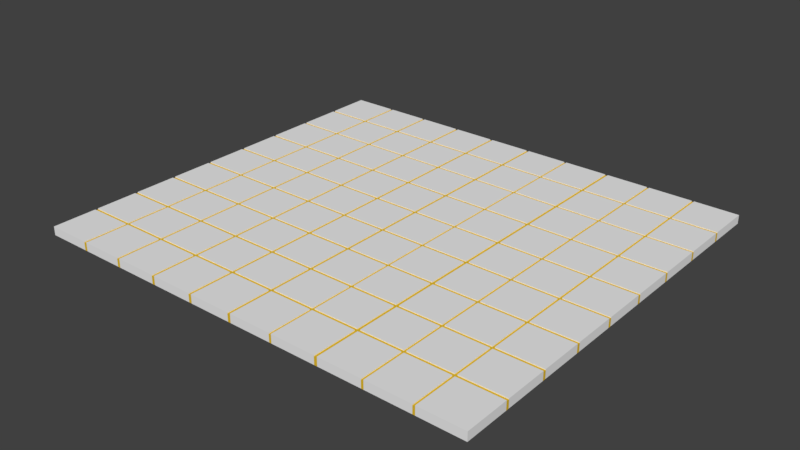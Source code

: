 # Source: DECKE_07.blend  (saved by Blender 2.79.0; exported with 4.5.12 LTS)
import bpy
from mathutils import Matrix  # noqa: F401  (used for matrix-valued properties, if any)

bpy.ops.wm.read_factory_settings(use_empty=True)
scene = bpy.context.scene
scene.name = 'Scene'

# ---- collections
col_collection_7 = bpy.data.collections.new('Collection 7'); scene.collection.children.link(col_collection_7)

# ---- materials (node trees are filled in below, after node groups)
mat_material_009 = bpy.data.materials.new('Material.009')
mat_material_009.alpha_threshold = 0.0
mat_material_009.use_transparent_shadow = False
mat_material_009.diffuse_color = (0.855, 0.855, 0.855, 1.0)
mat_material_009.roughness = 0.5
mat_material_013 = bpy.data.materials.new('Material.013')
mat_material_013.alpha_threshold = 0.0
mat_material_013.use_transparent_shadow = False
mat_material_013.diffuse_color = (0.8, 0.5212, 0.02709, 1.0)
mat_material_013.roughness = 0.5

# ---- material node trees

# ---- world
world_world = bpy.data.worlds.new('World'); scene.world = world_world
world_world.color = (0.05088, 0.05088, 0.05088)
world_world.use_sun_shadow = False
world_world.sun_shadow_jitter_overblur = 0.0
world_world.cycles.sampling_method = 'MANUAL'

# ---- meshes
me_plane_032 = bpy.data.meshes.new('Plane.032')
me_plane_032.from_pydata([(-1.0, -1.0, 0.0), (-0.1314, 1.578, 0.0), (-0.4172, 1.304, 0.0), (-0.7217, -1.0, 0.0), (-0.436, -1.0, 0.0), (-0.1502, -1.0, 0.0), (0.1355, -1.0, 0.0), (0.4212, -1.0, 0.0), (0.7069, -1.0, 0.0), (-0.436, 1.0, 0.0), (-1.0, 0.7254, 0.0), (-1.0, 0.4397, 0.0), (-1.0, 0.1539, 0.0), (-1.0, -0.1318, 0.0), (-1.0, -0.4175, 0.0), (-1.0, -0.7032, 0.0), (-0.4172, 1.018, 0.0), (-0.4172, 1.578, 0.0), (1.0, -0.1318, 0.0), (-0.7029, 1.304, 0.0), (-0.7029, 1.018, 0.0), (-0.7029, 1.578, 0.0), (-0.7217, -0.7032, 0.0), (-0.7217, -0.4175, 0.0), (-0.7217, -0.1318, 0.0), (-0.7217, 0.1539, 0.0), (-0.7217, 0.4397, 0.0), (-0.7217, 0.7254, 0.0), (-0.436, -0.7032, 0.0), (-0.436, -0.4175, 0.0), (-0.436, -0.1318, 0.0), (-0.436, 0.1539, 0.0), (-0.436, 0.4397, 0.0), (-0.436, 0.7254, 0.0), (-0.1502, -0.7032, 0.0), (-0.1502, -0.4175, 0.0), (-0.1502, -0.1318, 0.0), (-0.1502, 0.1539, 0.0), (-0.1502, 0.4397, 0.0), (-0.1502, 0.7254, 0.0), (0.1355, -0.7032, 0.0), (0.1355, -0.4175, 0.0), (0.1355, -0.1318, 0.0), (0.1355, 0.1539, 0.0), (0.1355, 0.4397, 0.0), (0.1355, 0.7254, 0.0), (0.4212, -0.7032, 0.0), (0.4212, -0.4175, 0.0), (0.4212, -0.1318, 0.0), (0.4212, 0.1539, 0.0), (0.4212, 0.4397, 0.0), (0.4212, 0.7254, 0.0), (0.7069, -0.7032, 0.0), (0.7069, -0.4175, 0.0), (0.7069, -0.1318, 0.0), (0.7069, 0.1539, 0.0), (0.7069, 0.4397, 0.0), (0.7069, 0.7254, 0.0), (-0.7029, -1.0, 0.0), (-0.7029, 1.0, 0.0), (-0.7029, -0.7032, 0.0), (-0.7029, -0.4175, 0.0), (-0.7029, -0.1318, 0.0), (-0.7029, 0.1539, 0.0), (-0.7029, 0.4397, 0.0), (-0.7029, 0.7254, 0.0), (-0.4172, -1.0, 0.0), (-0.4172, 1.0, 0.0), (-0.4172, -0.7032, 0.0), (-0.4172, -0.4175, 0.0), (-0.4172, -0.1318, 0.0), (-0.4172, 0.1539, 0.0), (-0.4172, 0.4397, 0.0), (-0.4172, 0.7254, 0.0), (-0.1314, -1.0, 0.0), (-0.1314, 1.0, 0.0), (-0.1314, -0.7032, 0.0), (-0.1314, -0.4175, 0.0), (-0.1314, -0.1318, 0.0), (-0.1314, 0.1539, 0.0), (-0.1314, 0.4397, 0.0), (-0.1314, 0.7254, 0.0), (0.1543, -1.0, 0.0), (0.1543, -0.7032, 0.0), (0.1543, -0.4175, 0.0), (0.1543, -0.1318, 0.0), (0.1543, 0.1539, 0.0), (0.1543, 0.4397, 0.0), (0.1543, 0.7254, 0.0), (0.44, -1.0, 0.0), (0.44, -0.7032, 0.0), (0.44, -0.4175, 0.0), (0.44, -0.1318, 0.0), (0.44, 0.1539, 0.0), (0.44, 0.4397, 0.0), (0.44, 0.7254, 0.0), (0.7219, -1.0, 0.0), (0.7219, 1.0, 0.0), (0.7219, -0.7032, 0.0), (0.7219, -0.4175, 0.0), (0.7219, -0.1318, 0.0), (0.7219, 0.1539, 0.0), (0.7219, 0.4397, 0.0), (0.7219, 0.7254, 0.0), (-1.0, 0.7065, 0.0), (0.7069, 1.304, 0.0), (-0.7217, 0.7065, 0.0), (-0.436, 0.7065, 0.0), (-0.1502, 0.7065, 0.0), (0.1355, 0.7065, 0.0), (0.4212, 0.7065, 0.0), (0.7069, 0.7065, 0.0), (-0.7029, 0.7065, 0.0), (-0.4172, 0.7065, 0.0), (-0.1314, 0.7065, 0.0), (0.1543, 0.7065, 0.0), (0.44, 0.7065, 0.0), (0.7219, 0.7065, 0.0), (-1.0, 0.4209, 0.0), (0.7069, 1.018, 0.0), (-0.7217, 0.4209, 0.0), (-0.436, 0.4209, 0.0), (-0.1502, 0.4209, 0.0), (0.1355, 0.4209, 0.0), (0.4212, 0.4209, 0.0), (0.7069, 0.4209, 0.0), (-0.7029, 0.4209, 0.0), (-0.4172, 0.4209, 0.0), (-0.1314, 0.4209, 0.0), (0.1543, 0.4209, 0.0), (0.44, 0.4209, 0.0), (0.7219, 0.4209, 0.0), (-1.0, 0.1351, 0.0), (0.4212, 1.304, 0.0), (-0.7217, 0.1351, 0.0), (-0.436, 0.1351, 0.0), (-0.1502, 0.1351, 0.0), (0.1355, 0.1351, 0.0), (0.4212, 0.1351, 0.0), (0.7069, 0.1351, 0.0), (-0.7029, 0.1351, 0.0), (-0.4172, 0.1351, 0.0), (-0.1314, 0.1351, 0.0), (0.1543, 0.1351, 0.0), (0.44, 0.1351, 0.0), (0.7219, 0.1351, 0.0), (-1.0, -0.1506, 0.0), (1.0, -0.1506, 0.0), (-0.7217, -0.1506, 0.0), (-0.436, -0.1506, 0.0), (-0.1502, -0.1506, 0.0), (0.1355, -0.1506, 0.0), (0.4212, -0.1506, 0.0), (0.7069, -0.1506, 0.0), (-0.7029, -0.1506, 0.0), (-0.4172, -0.1506, 0.0), (-0.1314, -0.1506, 0.0), (0.1543, -0.1506, 0.0), (0.44, -0.1506, 0.0), (0.7219, -0.1506, 0.0), (-1.0, -0.4364, 0.0), (0.4212, 1.018, 0.0), (-0.7217, -0.4364, 0.0), (-0.436, -0.4364, 0.0), (-0.1502, -0.4364, 0.0), (0.1355, -0.4364, 0.0), (0.4212, -0.4364, 0.0), (0.7069, -0.4364, 0.0), (-0.7029, -0.4364, 0.0), (-0.4172, -0.4364, 0.0), (-0.1314, -0.4364, 0.0), (0.1543, -0.4364, 0.0), (0.44, -0.4364, 0.0), (0.7219, -0.4364, 0.0), (-1.0, -0.7218, 0.0), (0.1355, 1.304, 0.0), (-0.7217, -0.7218, 0.0), (-0.436, -0.7218, 0.0), (-0.1502, -0.7218, 0.0), (0.1355, -0.7218, 0.0), (0.4212, -0.7218, 0.0), (0.7069, -0.7218, 0.0), (-0.7029, -0.7218, 0.0), (-0.4172, -0.7218, 0.0), (-0.1314, -0.7218, 0.0), (0.1543, -0.7218, 0.0), (0.44, -0.7218, 0.0), (0.7219, -0.7218, 0.0), (-1.0, -0.7218, 0.005863), (-1.0, -1.0, 0.005863), (0.7219, -1.0, 0.005863), (1.0, -1.0, 0.005863), (1.0, 0.7254, 0.005863), (1.0, 1.0, 0.005863), (-0.7217, 1.0, 0.005863), (-1.0, 1.0, 0.005863), (-0.7217, -1.0, 0.005863), (-0.7029, -1.0, 0.005863), (-0.436, -1.0, 0.005863), (-0.4172, -1.0, 0.005863), (-0.1502, -1.0, 0.005863), (-0.1314, -1.0, 0.005863), (0.1355, -1.0, 0.005863), (0.1543, -1.0, 0.005863), (0.4212, -1.0, 0.005863), (0.44, -1.0, 0.005863), (0.7069, -1.0, 0.005863), (-0.7217, 0.7254, 0.005863), (-0.436, 0.7254, 0.005863), (-0.436, 1.0, 0.005863), (-0.1502, 0.7254, 0.005863), (-0.1502, 1.0, 0.005863), (0.1355, 0.7254, 0.005863), (0.1355, 1.0, 0.005863), (0.4212, 0.7254, 0.005863), (0.4212, 1.0, 0.005863), (0.7069, 0.7254, 0.005863), (0.7069, 1.0, 0.005863), (-1.0, 0.7254, 0.005863), (-1.0, 0.7065, 0.005863), (-1.0, 0.4397, 0.005863), (-1.0, 0.4209, 0.005863), (-1.0, 0.1539, 0.005863), (-1.0, 0.1351, 0.005863), (-1.0, -0.1318, 0.005863), (-1.0, -0.1506, 0.005863), (-1.0, -0.4175, 0.005863), (-1.0, -0.4364, 0.005863), (-1.0, -0.7032, 0.005863), (-0.7217, -0.7032, 0.005863), (-0.7217, -0.4175, 0.005863), (-0.7217, -0.1318, 0.005863), (-0.7217, 0.1539, 0.005863), (-0.7217, 0.4397, 0.005863), (-0.7029, 1.0, 0.005863), (-0.436, -0.7032, 0.005863), (-0.7029, -0.7032, 0.005863), (-0.436, -0.4175, 0.005863), (-0.7029, -0.4175, 0.005863), (-0.436, -0.1318, 0.005863), (-0.7029, -0.1318, 0.005863), (-0.436, 0.1539, 0.005863), (-0.7029, 0.1539, 0.005863), (-0.436, 0.4397, 0.005863), (-0.7029, 0.4397, 0.005863), (-0.7029, 0.7254, 0.005863), (-0.4172, 1.0, 0.005863), (-0.1502, -0.7032, 0.005863), (-0.4172, -0.7032, 0.005863), (-0.1502, -0.4175, 0.005863), (-0.4172, -0.4175, 0.005863), (-0.1502, -0.1318, 0.005863), (-0.4172, -0.1318, 0.005863), (-0.1502, 0.1539, 0.005863), (-0.4172, 0.1539, 0.005863), (-0.1502, 0.4397, 0.005863), (-0.4172, 0.4397, 0.005863), (-0.4172, 0.7254, 0.005863), (-0.1314, 1.0, 0.005863), (0.1355, -0.7032, 0.005863), (-0.1314, -0.7032, 0.005863), (0.1355, -0.4175, 0.005863), (-0.1314, -0.4175, 0.005863), (0.1355, -0.1318, 0.005863), (-0.1314, -0.1318, 0.005863), (0.1355, 0.1539, 0.005863), (-0.1314, 0.1539, 0.005863), (0.1355, 0.4397, 0.005863), (-0.1314, 0.4397, 0.005863), (-0.1314, 0.7254, 0.005863), (0.1543, 1.0, 0.005863), (0.4212, -0.7032, 0.005863), (0.1543, -0.7032, 0.005863), (0.4212, -0.4175, 0.005863), (0.1543, -0.4175, 0.005863), (0.4212, -0.1318, 0.005863), (0.1543, -0.1318, 0.005863), (0.4212, 0.1539, 0.005863), (0.1543, 0.1539, 0.005863), (0.4212, 0.4397, 0.005863), (0.1543, 0.4397, 0.005863), (0.1543, 0.7254, 0.005863), (0.44, 1.0, 0.005863), (0.7069, -0.7032, 0.005863), (0.44, -0.7032, 0.005863), (0.7069, -0.4175, 0.005863), (0.44, -0.4175, 0.005863), (0.7069, -0.1318, 0.005863), (0.44, -0.1318, 0.005863), (0.7069, 0.1539, 0.005863), (0.44, 0.1539, 0.005863), (0.7069, 0.4397, 0.005863), (0.44, 0.4397, 0.005863), (0.44, 0.7254, 0.005863), (0.7219, 1.0, 0.005863), (1.0, -0.7032, 0.005863), (0.7219, -0.7032, 0.005863), (1.0, -0.4175, 0.005863), (0.7219, -0.4175, 0.005863), (1.0, -0.1318, 0.005863), (0.7219, -0.1318, 0.005863), (1.0, 0.1539, 0.005863), (0.7219, 0.1539, 0.005863), (1.0, 0.4397, 0.005863), (0.7219, 0.4397, 0.005863), (0.7219, 0.7254, 0.005863), (1.0, 0.7065, 0.005863), (-0.7217, 0.7065, 0.005863), (-0.436, 0.7065, 0.005863), (-0.1502, 0.7065, 0.005863), (0.1355, 0.7065, 0.005863), (0.4212, 0.7065, 0.005863), (0.7069, 0.7065, 0.005863), (-0.7029, 0.7065, 0.005863), (-0.4172, 0.7065, 0.005863), (-0.1314, 0.7065, 0.005863), (0.1543, 0.7065, 0.005863), (0.44, 0.7065, 0.005863), (0.7219, 0.7065, 0.005863), (1.0, 0.4209, 0.005863), (-0.7217, 0.4209, 0.005863), (-0.436, 0.4209, 0.005863), (-0.1502, 0.4209, 0.005863), (0.1355, 0.4209, 0.005863), (0.4212, 0.4209, 0.005863), (0.7069, 0.4209, 0.005863), (-0.7029, 0.4209, 0.005863), (-0.4172, 0.4209, 0.005863), (-0.1314, 0.4209, 0.005863), (0.1543, 0.4209, 0.005863), (0.44, 0.4209, 0.005863), (0.7219, 0.4209, 0.005863), (1.0, 0.1351, 0.005863), (-0.7217, 0.1351, 0.005863), (-0.436, 0.1351, 0.005863), (-0.1502, 0.1351, 0.005863), (0.1355, 0.1351, 0.005863), (0.4212, 0.1351, 0.005863), (0.7069, 0.1351, 0.005863), (-0.7029, 0.1351, 0.005863), (-0.4172, 0.1351, 0.005863), (-0.1314, 0.1351, 0.005863), (0.1543, 0.1351, 0.005863), (0.44, 0.1351, 0.005863), (0.7219, 0.1351, 0.005863), (1.0, -0.1506, 0.005863), (-0.7217, -0.1506, 0.005863), (-0.436, -0.1506, 0.005863), (-0.1502, -0.1506, 0.005863), (0.1355, -0.1506, 0.005863), (0.4212, -0.1506, 0.005863), (0.7069, -0.1506, 0.005863), (-0.7029, -0.1506, 0.005863), (-0.4172, -0.1506, 0.005863), (-0.1314, -0.1506, 0.005863), (0.1543, -0.1506, 0.005863), (0.44, -0.1506, 0.005863), (0.7219, -0.1506, 0.005863), (1.0, -0.4364, 0.005863), (-0.7217, -0.4364, 0.005863), (-0.436, -0.4364, 0.005863), (-0.1502, -0.4364, 0.005863), (0.1355, -0.4364, 0.005863), (0.4212, -0.4364, 0.005863), (0.7069, -0.4364, 0.005863), (-0.7029, -0.4364, 0.005863), (-0.4172, -0.4364, 0.005863), (-0.1314, -0.4364, 0.005863), (0.1543, -0.4364, 0.005863), (0.44, -0.4364, 0.005863), (0.7219, -0.4364, 0.005863), (1.0, -0.7218, 0.005863), (-0.7217, -0.7218, 0.005863), (-0.436, -0.7218, 0.005863), (-0.1502, -0.7218, 0.005863), (0.1355, -0.7218, 0.005863), (0.4212, -0.7218, 0.005863), (0.7069, -0.7218, 0.005863), (-0.7029, -0.7218, 0.005863), (-0.4172, -0.7218, 0.005863), (-0.1314, -0.7218, 0.005863), (0.1543, -0.7218, 0.005863), (0.44, -0.7218, 0.005863), (0.7219, -0.7218, 0.005863), (-1.0, -1.0, -0.04841), (1.0, -1.0, -0.04841), (0.1355, 1.018, 0.0), (-0.7217, -1.0, -0.04841), (-0.436, -1.0, -0.04841), (-0.1502, -1.0, -0.04841), (0.1355, -1.0, -0.04841), (0.4212, -1.0, -0.04841), (0.7069, -1.0, -0.04841), (-1.0, 0.7254, -0.04841), (-1.0, 0.4397, -0.04841), (-1.0, 0.1539, -0.04841), (-1.0, -0.1318, -0.04841), (-1.0, -0.4175, -0.04841), (-1.0, -0.7032, -0.04841), (-0.436, 1.018, 0.0), (-0.7217, 1.304, 0.0), (-0.7217, 1.018, 0.0), (-1.0, 1.018, 0.0), (-1.0, 1.304, 0.0), (-0.7217, 1.578, 0.0), (-0.7029, -1.0, -0.04841), (-0.4172, -1.0, -0.04841), (-0.1314, -1.0, -0.04841), (0.1543, -1.0, -0.04841), (0.44, -1.0, -0.04841), (0.7219, -1.0, -0.04841), (-1.0, 0.7065, -0.04841), (-0.436, 1.578, 0.0), (-1.0, 0.4209, -0.04841), (-0.1502, 1.578, 0.0), (-1.0, 0.1351, -0.04841), (0.1355, 1.578, 0.0), (-1.0, -0.1506, -0.04841), (0.4212, 1.578, 0.0), (-1.0, -0.4364, -0.04841), (0.7069, 1.578, 0.0), (-1.0, -0.7218, -0.04841), (-1.0, 1.578, 0.0), (1.579, -1.0, 0.0), (1.0, -1.0, 0.0), (1.286, -1.0, 0.0), (1.579, -0.7032, 0.0), (1.579, -0.4175, 0.0), (1.579, -0.1318, 0.0), (1.579, 0.1539, 0.0), (1.579, 0.4397, 0.0), (1.579, 0.7254, 0.0), (1.0, -0.7032, 0.0), (1.0, -0.4175, 0.0), (-0.1502, 1.304, 0.0), (1.0, 0.1539, 0.0), (1.0, 0.4397, 0.0), (1.0, 0.7254, 0.0), (1.286, -0.7032, 0.0), (1.286, -0.4175, 0.0), (1.286, -0.1318, 0.0), (1.286, 0.1539, 0.0), (1.286, 0.4397, 0.0), (1.286, 0.7254, 0.0), (1.019, -1.0, 0.0), (1.019, -0.7032, 0.0), (1.019, -0.4175, 0.0), (1.019, -0.1318, 0.0), (1.019, 0.1539, 0.0), (1.019, 0.4397, 0.0), (1.019, 0.7254, 0.0), (1.301, -1.0, 0.0), (1.301, 1.0, 0.0), (1.301, -0.7032, 0.0), (1.301, -0.4175, 0.0), (1.301, -0.1318, 0.0), (1.301, 0.1539, 0.0), (1.301, 0.4397, 0.0), (1.301, 0.7254, 0.0), (1.579, 0.7065, 0.0), (1.0, 0.7065, 0.0), (1.286, 0.7065, 0.0), (1.019, 0.7065, 0.0), (1.301, 0.7065, 0.0), (1.579, 0.4209, 0.0), (1.0, 0.4209, 0.0), (1.286, 0.4209, 0.0), (1.019, 0.4209, 0.0), (1.301, 0.4209, 0.0), (1.579, 0.1351, 0.0), (1.0, 0.1351, 0.0), (1.286, 0.1351, 0.0), (1.019, 0.1351, 0.0), (1.301, 0.1351, 0.0), (1.579, -0.1506, 0.0), (-0.1502, 1.018, 0.0), (1.286, -0.1506, 0.0), (1.019, -0.1506, 0.0), (1.301, -0.1506, 0.0), (1.579, -0.4364, 0.0), (1.0, -0.4364, 0.0), (1.286, -0.4364, 0.0), (1.019, -0.4364, 0.0), (1.301, -0.4364, 0.0), (1.579, -0.7218, 0.0), (1.0, -0.7218, 0.0), (1.286, -0.7218, 0.0), (1.019, -0.7218, 0.0), (1.301, -0.7218, 0.0), (1.301, -1.0, 0.005863), (1.579, -1.0, 0.005863), (1.579, 0.7254, 0.005863), (1.579, 1.0, 0.005863), (1.019, -1.0, 0.005863), (1.286, -1.0, 0.005863), (1.286, 0.7254, 0.005863), (1.286, 1.0, 0.005863), (1.019, 1.0, 0.005863), (1.286, -0.7032, 0.005863), (1.019, -0.7032, 0.005863), (1.286, -0.4175, 0.005863), (1.019, -0.4175, 0.005863), (1.286, -0.1318, 0.005863), (1.019, -0.1318, 0.005863), (1.286, 0.1539, 0.005863), (1.019, 0.1539, 0.005863), (1.286, 0.4397, 0.005863), (1.019, 0.4397, 0.005863), (1.019, 0.7254, 0.005863), (1.301, 1.0, 0.005863), (1.579, -0.7032, 0.005863), (1.301, -0.7032, 0.005863), (1.579, -0.4175, 0.005863), (1.301, -0.4175, 0.005863), (1.579, -0.1318, 0.005863), (1.301, -0.1318, 0.005863), (1.579, 0.1539, 0.005863), (1.301, 0.1539, 0.005863), (1.579, 0.4397, 0.005863), (1.301, 0.4397, 0.005863), (1.301, 0.7254, 0.005863), (1.579, 0.7065, 0.005863), (1.286, 0.7065, 0.005863), (1.019, 0.7065, 0.005863), (1.301, 0.7065, 0.005863), (1.579, 0.4209, 0.005863), (1.286, 0.4209, 0.005863), (1.019, 0.4209, 0.005863), (1.301, 0.4209, 0.005863), (1.579, 0.1351, 0.005863), (1.286, 0.1351, 0.005863), (1.019, 0.1351, 0.005863), (1.301, 0.1351, 0.005863), (1.579, -0.1506, 0.005863), (1.286, -0.1506, 0.005863), (1.019, -0.1506, 0.005863), (1.301, -0.1506, 0.005863), (1.579, -0.4364, 0.005863), (1.286, -0.4364, 0.005863), (1.019, -0.4364, 0.005863), (1.301, -0.4364, 0.005863), (1.579, -0.7218, 0.005863), (1.286, -0.7218, 0.005863), (1.019, -0.7218, 0.005863), (1.301, -0.7218, 0.005863), (1.579, -1.0, -0.04841), (-0.436, 1.304, 0.0), (1.286, -1.0, -0.04841), (1.019, -1.0, -0.04841), (1.301, -1.0, -0.04841), (-0.1314, 1.018, 0.0), (-0.1314, 1.304, 0.0), (0.1543, 1.578, 0.0), (0.1543, 1.018, 0.0), (0.1543, 1.304, 0.0), (0.44, 1.578, 0.0), (0.44, 1.018, 0.0), (0.44, 1.304, 0.0), (0.7219, 1.578, 0.0), (0.7219, 1.018, 0.0), (0.7219, 1.304, 0.0), (-1.0, 1.285, 0.0), (-0.7217, 1.285, 0.0), (-0.436, 1.285, 0.0), (-0.1502, 1.285, 0.0), (0.1355, 1.285, 0.0), (0.4212, 1.285, 0.0), (0.7069, 1.285, 0.0), (-0.7029, 1.285, 0.0), (-0.4172, 1.285, 0.0), (-0.1314, 1.285, 0.0), (0.1543, 1.285, 0.0), (0.44, 1.285, 0.0), (0.7219, 1.285, 0.0), (-1.0, 1.0, 0.0), (-0.7217, 1.0, 0.0), (-0.1502, 1.0, 0.0), (0.1355, 1.0, 0.0), (0.4212, 1.0, 0.0), (0.7069, 1.0, 0.0), (0.1543, 1.0, 0.0), (0.44, 1.0, 0.0), (1.0, 1.304, 0.005863), (1.0, 1.578, 0.005863), (-0.7217, 1.578, 0.005863), (-1.0, 1.578, 0.005863), (-0.7217, 1.304, 0.005863), (-0.436, 1.304, 0.005863), (-0.436, 1.578, 0.005863), (-0.1502, 1.304, 0.005863), (-0.1502, 1.578, 0.005863), (0.1355, 1.304, 0.005863), (0.1355, 1.578, 0.005863), (0.4212, 1.304, 0.005863), (0.4212, 1.578, 0.005863), (0.7069, 1.304, 0.005863), (0.7069, 1.578, 0.005863), (-1.0, 1.304, 0.005863), (-1.0, 1.285, 0.005863), (-1.0, 1.018, 0.005863), (-0.7217, 1.018, 0.005863), (-0.7029, 1.578, 0.005863), (-0.436, 1.018, 0.005863), (-0.7029, 1.018, 0.005863), (-0.7029, 1.304, 0.005863), (-0.4172, 1.578, 0.005863), (-0.1502, 1.018, 0.005863), (-0.4172, 1.018, 0.005863), (-0.4172, 1.304, 0.005863), (-0.1314, 1.578, 0.005863), (0.1355, 1.018, 0.005863), (-0.1314, 1.018, 0.005863), (-0.1314, 1.304, 0.005863), (0.1543, 1.578, 0.005863), (0.4212, 1.018, 0.005863), (0.1543, 1.018, 0.005863), (0.1543, 1.304, 0.005863), (0.44, 1.578, 0.005863), (0.7069, 1.018, 0.005863), (0.44, 1.018, 0.005863), (0.44, 1.304, 0.005863), (0.7219, 1.578, 0.005863), (1.0, 1.018, 0.005863), (0.7219, 1.018, 0.005863), (0.7219, 1.304, 0.005863), (1.0, 1.285, 0.005863), (-0.7217, 1.285, 0.005863), (-0.436, 1.285, 0.005863), (-0.1502, 1.285, 0.005863), (0.1355, 1.285, 0.005863), (0.4212, 1.285, 0.005863), (0.7069, 1.285, 0.005863), (-0.7029, 1.285, 0.005863), (-0.4172, 1.285, 0.005863), (-0.1314, 1.285, 0.005863), (0.1543, 1.285, 0.005863), (0.44, 1.285, 0.005863), (0.7219, 1.285, 0.005863), (-1.0, 1.578, -0.04841), (0.7069, 1.578, -0.04841), (0.4212, 1.578, -0.04841), (0.1355, 1.578, -0.04841), (-0.1502, 1.578, -0.04841), (-0.436, 1.578, -0.04841), (-0.7217, 1.578, -0.04841), (-1.0, 1.304, -0.04841), (-1.0, 1.018, -0.04841), (-0.7029, 1.578, -0.04841), (-0.4172, 1.578, -0.04841), (-0.1314, 1.578, -0.04841), (0.1543, 1.578, -0.04841), (0.44, 1.578, -0.04841), (0.7219, 1.578, -0.04841), (-1.0, 1.285, -0.04841), (-1.0, 1.0, -0.04841), (1.579, 1.578, 0.0), (1.286, 1.578, 0.0), (1.0, 1.578, 0.0), (1.579, 1.018, 0.0), (1.579, 1.304, 0.0), (1.0, 1.018, 0.0), (1.0, 1.304, 0.0), (1.286, 1.018, 0.0), (1.286, 1.304, 0.0), (1.019, 1.578, 0.0), (1.019, 1.018, 0.0), (1.019, 1.304, 0.0), (1.301, 1.578, 0.0), (1.301, 1.018, 0.0), (1.301, 1.304, 0.0), (1.579, 1.285, 0.0), (1.0, 1.285, 0.0), (1.286, 1.285, 0.0), (1.019, 1.285, 0.0), (1.301, 1.285, 0.0), (1.579, 1.0, 0.0), (1.0, 1.0, 0.0), (1.286, 1.0, 0.0), (1.019, 1.0, 0.0), (1.579, 1.304, 0.005863), (1.579, 1.578, 0.005863), (1.286, 1.304, 0.005863), (1.286, 1.578, 0.005863), (1.019, 1.578, 0.005863), (1.286, 1.018, 0.005863), (1.019, 1.018, 0.005863), (1.019, 1.304, 0.005863), (1.301, 1.578, 0.005863), (1.579, 1.018, 0.005863), (1.301, 1.018, 0.005863), (1.301, 1.304, 0.005863), (1.579, 1.285, 0.005863), (1.286, 1.285, 0.005863), (1.019, 1.285, 0.005863), (1.301, 1.285, 0.005863), (1.579, 1.578, -0.04841), (1.286, 1.578, -0.04841), (1.0, 1.578, -0.04841), (1.019, 1.578, -0.04841), (1.301, 1.578, -0.04841), (1.872, -1.0, 0.0), (1.872, -0.7032, 0.0), (1.872, -0.4175, 0.0), (1.872, -0.1318, 0.0), (1.872, 0.1539, 0.0), (1.872, 0.4397, 0.0), (1.872, 0.7254, 0.0), (1.594, -1.0, 0.0), (1.594, 1.0, 0.0), (1.594, -0.7032, 0.0), (1.594, -0.4175, 0.0), (1.594, -0.1318, 0.0), (1.594, 0.1539, 0.0), (1.594, 0.4397, 0.0), (1.594, 0.7254, 0.0), (1.872, 0.7065, 0.0), (1.594, 0.7065, 0.0), (1.872, 0.4209, 0.0), (1.594, 0.4209, 0.0), (1.872, 0.1351, 0.0), (1.594, 0.1351, 0.0), (1.872, -0.1506, 0.0), (1.594, -0.1506, 0.0), (1.872, -0.4364, 0.0), (1.594, -0.4364, 0.0), (1.872, -0.7218, 0.0), (1.594, -0.7218, 0.0), (1.594, -1.0, 0.005863), (1.872, -1.0, 0.005863), (1.872, 0.7254, 0.005863), (1.872, 1.0, 0.005863), (1.594, 1.0, 0.005863), (1.872, -0.7032, 0.005863), (1.594, -0.7032, 0.005863), (1.872, -0.4175, 0.005863), (1.594, -0.4175, 0.005863), (1.872, -0.1318, 0.005863), (1.594, -0.1318, 0.005863), (1.872, 0.1539, 0.005863), (1.594, 0.1539, 0.005863), (1.872, 0.4397, 0.005863), (1.594, 0.4397, 0.005863), (1.594, 0.7254, 0.005863), (1.872, 0.7065, 0.005863), (1.594, 0.7065, 0.005863), (1.872, 0.4209, 0.005863), (1.594, 0.4209, 0.005863), (1.872, 0.1351, 0.005863), (1.594, 0.1351, 0.005863), (1.872, -0.1506, 0.005863), (1.594, -0.1506, 0.005863), (1.872, -0.4364, 0.005863), (1.594, -0.4364, 0.005863), (1.872, -0.7218, 0.005863), (1.594, -0.7218, 0.005863), (1.872, -1.0, -0.04841), (1.872, -0.7032, -0.04841), (1.872, -0.4175, -0.04841), (1.872, -0.1318, -0.04841), (1.872, 0.1539, -0.04841), (1.872, 0.4397, -0.04841), (1.872, 0.7254, -0.04841), (1.594, -1.0, -0.04841), (1.872, 0.7065, -0.04841), (1.872, 0.4209, -0.04841), (1.872, 0.1351, -0.04841), (1.872, -0.1506, -0.04841), (1.872, -0.4364, -0.04841), (1.872, -0.7218, -0.04841), (1.872, 1.578, 0.0), (1.872, 1.018, 0.0), (1.872, 1.304, 0.0), (1.594, 1.578, 0.0), (1.594, 1.018, 0.0), (1.594, 1.304, 0.0), (1.872, 1.285, 0.0), (1.594, 1.285, 0.0), (1.872, 1.0, 0.0), (1.872, 1.304, 0.005863), (1.872, 1.578, 0.005863), (1.594, 1.578, 0.005863), (1.872, 1.018, 0.005863), (1.594, 1.018, 0.005863), (1.594, 1.304, 0.005863), (1.872, 1.285, 0.005863), (1.594, 1.285, 0.005863), (1.872, 1.578, -0.04841), (1.579, 1.578, -0.04841), (1.872, 1.018, -0.04841), (1.872, 1.304, -0.04841), (1.594, 1.578, -0.04841), (1.872, 1.285, -0.04841), (1.872, 1.0, -0.04841)], [], [(23, 148, 346, 230), (433, 147, 345, 297), (95, 57, 216, 293), (94, 56, 291, 292), (139, 144, 343, 338), (93, 55, 289, 290), (138, 143, 342, 337), (186, 181, 52, 90), (172, 167, 53, 91), (158, 153, 54, 92), (144, 139, 55, 93), (130, 125, 56, 94), (116, 111, 57, 95), (185, 180, 46, 83), (171, 166, 47, 84), (157, 152, 48, 85), (143, 138, 49, 86), (129, 124, 50, 87), (115, 110, 51, 88), (184, 179, 40, 76), (170, 165, 41, 77), (156, 151, 42, 78), (142, 137, 43, 79), (128, 123, 44, 80), (114, 109, 45, 81), (183, 178, 34, 68), (169, 164, 35, 69), (155, 150, 36, 70), (141, 136, 37, 71), (127, 122, 38, 72), (113, 108, 39, 73), (182, 177, 28, 60), (168, 163, 29, 61), (154, 149, 30, 62), (140, 135, 31, 63), (126, 121, 32, 64), (112, 107, 33, 65), (174, 176, 22, 15), (160, 162, 23, 14), (146, 148, 24, 13), (132, 134, 25, 12), (118, 120, 26, 11), (104, 106, 27, 10), (187, 485, 432, 98), (173, 480, 433, 99), (159, 147, 18, 100), (145, 470, 435, 101), (131, 465, 436, 102), (117, 460, 437, 103), (106, 112, 65, 27), (120, 126, 64, 26), (134, 140, 63, 25), (148, 154, 62, 24), (162, 168, 61, 23), (176, 182, 60, 22), (27, 65, 59, 575), (107, 113, 73, 33), (121, 127, 72, 32), (135, 141, 71, 31), (149, 155, 70, 30), (163, 169, 69, 29), (177, 183, 68, 28), (33, 73, 67, 9), (108, 114, 81, 39), (122, 128, 80, 38), (136, 142, 79, 37), (150, 156, 78, 36), (164, 170, 77, 35), (178, 184, 76, 34), (39, 81, 75, 576), (109, 115, 88, 45), (123, 129, 87, 44), (137, 143, 86, 43), (151, 157, 85, 42), (165, 171, 84, 41), (179, 185, 83, 40), (45, 88, 580, 577), (110, 116, 95, 51), (124, 130, 94, 50), (138, 144, 93, 49), (152, 158, 92, 48), (166, 172, 91, 47), (180, 186, 90, 46), (51, 95, 581, 578), (111, 117, 103, 57), (125, 131, 102, 56), (139, 145, 101, 55), (153, 159, 100, 54), (167, 173, 99, 53), (181, 187, 98, 52), (57, 103, 97, 579), (56, 102, 117, 111), (50, 94, 116, 110), (44, 87, 115, 109), (38, 80, 114, 108), (32, 72, 113, 107), (26, 64, 112, 106), (92, 54, 287, 288), (137, 142, 341, 336), (91, 53, 285, 286), (136, 141, 340, 335), (90, 52, 283, 284), (135, 140, 339, 334), (579, 581, 282, 217), (55, 101, 131, 125), (49, 93, 130, 124), (43, 86, 129, 123), (37, 79, 128, 122), (31, 71, 127, 121), (25, 63, 126, 120), (134, 132, 223, 333), (470, 145, 344, 332), (580, 88, 281, 270), (145, 100, 300, 344), (88, 51, 214, 281), (144, 92, 288, 343), (87, 50, 279, 280), (54, 100, 145, 139), (48, 92, 144, 138), (42, 85, 143, 137), (36, 78, 142, 136), (30, 70, 141, 135), (24, 62, 140, 134), (143, 85, 276, 342), (86, 49, 277, 278), (142, 78, 264, 341), (85, 48, 275, 276), (141, 70, 252, 340), (84, 47, 273, 274), (140, 62, 240, 339), (53, 99, 159, 153), (47, 91, 158, 152), (41, 84, 157, 151), (35, 77, 156, 150), (29, 69, 155, 149), (23, 61, 154, 148), (83, 46, 271, 272), (54, 139, 338, 287), (578, 580, 270, 215), (48, 138, 337, 275), (42, 137, 336, 263), (75, 81, 269, 258), (36, 136, 335, 251), (52, 98, 173, 167), (46, 90, 172, 166), (40, 83, 171, 165), (34, 76, 170, 164), (28, 68, 169, 163), (22, 60, 168, 162), (30, 135, 334, 239), (181, 186, 382, 377), (24, 134, 333, 231), (180, 185, 381, 376), (18, 470, 332, 299), (179, 184, 380, 375), (178, 183, 379, 374), (8, 96, 187, 181), (7, 89, 186, 180), (6, 82, 185, 179), (5, 74, 184, 178), (4, 66, 183, 177), (3, 58, 182, 176), (125, 130, 330, 325), (177, 182, 378, 373), (124, 129, 329, 324), (176, 174, 188, 372), (81, 45, 212, 269), (123, 128, 328, 323), (485, 187, 383, 371), (305, 192, 193, 294), (218, 207, 194, 195), (245, 208, 209, 234), (257, 210, 211, 246), (269, 212, 213, 258), (281, 214, 215, 270), (293, 216, 217, 282), (304, 303, 306, 318), (220, 233, 307, 219), (244, 243, 308, 313), (256, 255, 309, 314), (268, 267, 310, 315), (280, 279, 311, 316), (292, 291, 312, 317), (302, 301, 319, 331), (222, 232, 320, 221), (242, 241, 321, 326), (254, 253, 322, 327), (266, 265, 323, 328), (278, 277, 324, 329), (290, 289, 325, 330), (300, 299, 332, 344), (224, 231, 333, 223), (240, 239, 334, 339), (252, 251, 335, 340), (264, 263, 336, 341), (276, 275, 337, 342), (288, 287, 338, 343), (298, 297, 345, 357), (226, 230, 346, 225), (238, 237, 347, 352), (250, 249, 348, 353), (262, 261, 349, 354), (274, 273, 350, 355), (286, 285, 351, 356), (296, 295, 358, 370), (228, 229, 359, 227), (236, 235, 360, 365), (248, 247, 361, 366), (260, 259, 362, 367), (272, 271, 363, 368), (284, 283, 364, 369), (190, 191, 371, 383), (189, 196, 372, 188), (197, 198, 373, 378), (199, 200, 374, 379), (201, 202, 375, 380), (203, 204, 376, 381), (205, 206, 377, 382), (29, 149, 347, 237), (35, 150, 348, 249), (41, 151, 349, 261), (47, 152, 350, 273), (53, 153, 351, 285), (581, 95, 293, 282), (154, 61, 238, 352), (155, 69, 250, 353), (676, 97, 294, 193), (156, 77, 262, 354), (98, 432, 295, 296), (157, 84, 274, 355), (99, 433, 297, 298), (158, 91, 286, 356), (100, 18, 299, 300), (159, 99, 298, 357), (101, 435, 301, 302), (102, 436, 303, 304), (103, 437, 192, 305), (147, 159, 357, 345), (148, 146, 225, 346), (149, 154, 352, 347), (97, 103, 305, 294), (150, 155, 353, 348), (151, 156, 354, 349), (436, 460, 306, 303), (152, 157, 355, 350), (26, 106, 307, 233), (15, 22, 229, 228), (153, 158, 356, 351), (32, 107, 308, 243), (14, 23, 230, 226), (38, 108, 309, 255), (13, 24, 231, 224), (432, 480, 358, 295), (44, 109, 310, 267), (12, 25, 232, 222), (22, 162, 359, 229), (50, 110, 311, 279), (11, 26, 233, 220), (174, 0, 189, 188), (28, 163, 360, 235), (56, 111, 312, 291), (10, 27, 207, 218), (96, 424, 191, 190), (34, 164, 361, 247), (112, 64, 244, 313), (437, 676, 193, 192), (40, 165, 362, 259), (113, 72, 256, 314), (575, 574, 195, 194), (46, 166, 363, 271), (114, 80, 268, 315), (0, 3, 196, 189), (52, 167, 364, 283), (115, 87, 280, 316), (58, 4, 198, 197), (168, 60, 236, 365), (116, 94, 292, 317), (66, 5, 200, 199), (169, 68, 248, 366), (117, 102, 304, 318), (74, 6, 202, 201), (170, 76, 260, 367), (82, 7, 204, 203), (171, 83, 272, 368), (9, 59, 234, 209), (89, 8, 206, 205), (172, 90, 284, 369), (60, 28, 235, 236), (173, 98, 296, 370), (61, 29, 237, 238), (62, 30, 239, 240), (63, 31, 241, 242), (460, 117, 318, 306), (64, 32, 243, 244), (106, 104, 219, 307), (65, 33, 208, 245), (107, 112, 313, 308), (27, 575, 194, 207), (108, 113, 314, 309), (33, 9, 209, 208), (480, 173, 370, 358), (109, 114, 315, 310), (39, 576, 211, 210), (162, 160, 227, 359), (110, 115, 316, 311), (45, 577, 213, 212), (163, 168, 365, 360), (111, 116, 317, 312), (51, 578, 215, 214), (164, 169, 366, 361), (57, 579, 217, 216), (165, 170, 367, 362), (435, 465, 319, 301), (59, 65, 245, 234), (574, 10, 218, 195), (166, 171, 368, 363), (25, 120, 320, 232), (104, 11, 220, 219), (167, 172, 369, 364), (31, 121, 321, 241), (576, 67, 246, 211), (118, 12, 222, 221), (37, 122, 322, 253), (68, 34, 247, 248), (132, 13, 224, 223), (424, 485, 371, 191), (43, 123, 323, 265), (69, 35, 249, 250), (146, 14, 226, 225), (3, 176, 372, 196), (49, 124, 324, 277), (70, 36, 251, 252), (160, 15, 228, 227), (4, 177, 373, 198), (55, 125, 325, 289), (71, 37, 253, 254), (5, 178, 374, 200), (126, 63, 242, 326), (72, 38, 255, 256), (6, 179, 375, 202), (127, 71, 254, 327), (73, 39, 210, 257), (7, 180, 376, 204), (128, 79, 266, 328), (8, 181, 377, 206), (129, 86, 278, 329), (182, 58, 197, 378), (130, 93, 290, 330), (183, 66, 199, 379), (131, 101, 302, 331), (184, 74, 201, 380), (185, 82, 203, 381), (186, 89, 205, 382), (67, 73, 257, 246), (187, 96, 190, 383), (577, 75, 258, 213), (76, 40, 259, 260), (465, 131, 331, 319), (77, 41, 261, 262), (120, 118, 221, 320), (78, 42, 263, 264), (121, 126, 326, 321), (79, 43, 265, 266), (122, 127, 327, 322), (80, 44, 267, 268), (7, 82, 408, 391), (8, 89, 409, 392), (74, 5, 389, 407), (89, 7, 391, 409), (104, 10, 393, 411), (118, 11, 394, 413), (561, 562, 400, 403), (132, 12, 395, 415), (574, 575, 401, 402), (146, 13, 396, 417), (568, 563, 546, 19), (160, 14, 397, 419), (10, 574, 654, 393), (59, 9, 399, 20), (66, 4, 388, 406), (174, 15, 398, 421), (569, 564, 434, 2), (11, 104, 411, 394), (67, 576, 475, 16), (12, 118, 413, 395), (13, 132, 415, 396), (14, 146, 417, 397), (82, 6, 390, 408), (0, 174, 421, 384), (15, 160, 419, 398), (424, 96, 410, 385), (570, 565, 175, 551), (75, 577, 386, 550), (571, 566, 133, 554), (96, 8, 392, 410), (580, 578, 161, 553), (3, 0, 384, 387), (572, 567, 105, 557), (4, 58, 405, 388), (581, 579, 119, 556), (5, 66, 406, 389), (556, 119, 618, 619), (6, 74, 407, 390), (58, 3, 387, 405), (557, 105, 595, 620), (427, 474, 533, 512), (450, 443, 495, 508), (449, 442, 506, 507), (471, 472, 531, 530), (448, 441, 504, 505), (487, 486, 438, 445), (482, 481, 439, 446), (477, 476, 440, 447), (472, 471, 441, 448), (467, 466, 442, 449), (462, 461, 443, 450), (488, 484, 426, 453), (483, 479, 427, 454), (478, 474, 428, 455), (473, 469, 429, 456), (468, 464, 430, 457), (463, 459, 431, 458), (460, 462, 450, 437), (465, 467, 449, 436), (470, 472, 448, 435), (147, 477, 447, 18), (480, 482, 446, 433), (485, 487, 445, 432), (437, 450, 678, 676), (461, 463, 458, 443), (466, 468, 457, 442), (471, 473, 456, 441), (476, 478, 455, 440), (481, 483, 454, 439), (486, 488, 453, 438), (443, 458, 452, 677), (442, 457, 463, 461), (436, 449, 462, 460), (447, 440, 502, 503), (446, 439, 500, 501), (445, 438, 498, 499), (677, 678, 497, 496), (441, 456, 468, 466), (435, 448, 467, 465), (469, 473, 532, 529), (473, 455, 515, 532), (472, 447, 503, 531), (440, 455, 473, 471), (18, 447, 472, 470), (439, 454, 478, 476), (433, 446, 477, 147), (440, 471, 530, 502), (438, 453, 483, 481), (432, 445, 482, 480), (486, 487, 543, 542), (428, 469, 529, 514), (425, 451, 488, 486), (424, 444, 487, 485), (466, 467, 527, 526), (484, 488, 544, 541), (520, 491, 492, 509), (508, 495, 496, 497), (519, 518, 521, 524), (507, 506, 522, 523), (517, 516, 525, 528), (505, 504, 526, 527), (515, 514, 529, 532), (503, 502, 530, 531), (513, 512, 533, 536), (501, 500, 534, 535), (511, 510, 537, 540), (499, 498, 538, 539), (489, 490, 541, 544), (493, 494, 542, 543), (439, 476, 534, 500), (678, 450, 508, 497), (675, 452, 509, 492), (453, 426, 510, 511), (454, 427, 512, 513), (477, 446, 501, 535), (455, 428, 514, 515), (478, 454, 513, 536), (456, 429, 516, 517), (457, 430, 518, 519), (458, 431, 491, 520), (474, 478, 536, 533), (452, 458, 520, 509), (430, 459, 521, 518), (476, 477, 535, 534), (426, 479, 537, 510), (442, 461, 522, 506), (451, 423, 490, 489), (431, 675, 492, 491), (438, 481, 538, 498), (462, 449, 507, 523), (463, 457, 519, 524), (444, 425, 494, 493), (482, 445, 499, 539), (483, 453, 511, 540), (459, 463, 524, 521), (479, 483, 540, 537), (461, 462, 523, 522), (443, 677, 496, 495), (429, 464, 525, 516), (481, 482, 539, 538), (423, 484, 541, 490), (441, 466, 526, 504), (425, 486, 542, 494), (467, 448, 505, 527), (468, 456, 517, 528), (487, 444, 493, 543), (488, 451, 489, 544), (464, 468, 528, 525), (425, 444, 548, 547), (444, 424, 385, 548), (423, 451, 549, 545), (451, 425, 547, 549), (97, 676, 660, 559), (573, 671, 661, 560), (562, 568, 19, 400), (575, 59, 20, 401), (400, 19, 21, 404), (563, 569, 2, 546), (9, 67, 16, 399), (546, 2, 17, 412), (564, 570, 551, 434), (576, 75, 550, 475), (434, 551, 1, 414), (565, 571, 554, 175), (577, 580, 553, 386), (175, 554, 552, 416), (566, 572, 557, 133), (578, 581, 556, 161), (133, 557, 555, 418), (567, 573, 560, 105), (579, 97, 559, 119), (105, 560, 558, 420), (119, 559, 573, 567), (161, 556, 572, 566), (386, 553, 571, 565), (475, 550, 570, 564), (399, 16, 569, 563), (401, 20, 568, 562), (420, 555, 617, 596), (552, 554, 616, 613), (554, 133, 593, 616), (553, 161, 614, 615), (418, 552, 613, 594), (1, 551, 612, 609), (551, 175, 591, 612), (624, 582, 583, 621), (597, 586, 584, 585), (604, 587, 588, 601), (608, 589, 590, 605), (612, 591, 592, 609), (616, 593, 594, 613), (620, 595, 596, 617), (623, 622, 625, 637), (599, 600, 626, 598), (603, 602, 627, 632), (607, 606, 628, 633), (611, 610, 629, 634), (615, 614, 630, 635), (619, 618, 631, 636), (555, 557, 620, 617), (657, 558, 621, 583), (559, 660, 622, 623), (560, 661, 582, 624), (558, 560, 624, 621), (660, 671, 625, 622), (401, 562, 626, 600), (399, 563, 627, 602), (475, 564, 628, 606), (386, 565, 629, 610), (161, 566, 630, 614), (402, 401, 600, 599), (119, 567, 631, 618), (403, 400, 586, 597), (568, 20, 603, 632), (661, 657, 583, 582), (569, 16, 607, 633), (404, 422, 585, 584), (570, 550, 611, 634), (571, 553, 615, 635), (572, 556, 619, 636), (573, 559, 623, 637), (412, 21, 601, 588), (671, 573, 637, 625), (20, 399, 602, 603), (562, 561, 598, 626), (19, 546, 587, 604), (563, 568, 632, 627), (400, 404, 584, 586), (564, 569, 633, 628), (546, 412, 588, 587), (565, 570, 634, 629), (434, 414, 590, 589), (566, 571, 635, 630), (175, 416, 592, 591), (567, 572, 636, 631), (133, 418, 594, 593), (105, 420, 596, 595), (21, 19, 604, 601), (422, 403, 597, 585), (561, 402, 599, 598), (414, 17, 605, 590), (16, 475, 606, 607), (2, 434, 589, 608), (17, 2, 608, 605), (416, 1, 609, 592), (550, 386, 610, 611), (21, 412, 643, 647), (420, 558, 652, 639), (418, 555, 651, 640), (416, 552, 650, 641), (1, 416, 641, 649), (414, 1, 649, 642), (412, 17, 648, 643), (404, 21, 647, 644), (555, 420, 639, 651), (561, 403, 645, 653), (574, 402, 646, 654), (403, 422, 638, 645), (402, 561, 653, 646), (17, 414, 642, 648), (552, 418, 640, 650), (422, 404, 644, 638), (558, 657, 697, 652), (666, 663, 681, 686), (665, 662, 684, 685), (678, 677, 662, 665), (673, 672, 663, 666), (452, 675, 658, 668), (674, 670, 659, 669), (671, 673, 666, 661), (676, 678, 665, 660), (661, 666, 664, 657), (672, 674, 669, 663), (677, 452, 668, 662), (663, 669, 667, 656), (662, 668, 674, 672), (660, 665, 673, 671), (656, 664, 683, 682), (690, 679, 680, 687), (686, 681, 682, 683), (689, 688, 691, 694), (685, 684, 692, 693), (664, 666, 686, 683), (655, 667, 687, 680), (668, 658, 688, 689), (669, 659, 679, 690), (667, 669, 690, 687), (658, 670, 691, 688), (662, 672, 692, 684), (659, 655, 680, 679), (673, 665, 685, 693), (674, 668, 689, 694), (670, 674, 694, 691), (672, 673, 693, 692), (663, 656, 682, 681), (656, 667, 699, 696), (657, 664, 698, 697), (664, 656, 696, 698), (667, 655, 695, 699), (702, 721, 749, 734), (726, 725, 701, 709), (724, 723, 702, 710), (722, 721, 703, 711), (720, 719, 704, 712), (718, 717, 705, 713), (716, 715, 706, 714), (459, 716, 714, 431), (464, 718, 713, 430), (469, 720, 712, 429), (474, 722, 711, 428), (479, 724, 710, 427), (484, 726, 709, 426), (431, 714, 708, 675), (430, 713, 716, 459), (429, 712, 718, 464), (719, 720, 748, 747), (720, 711, 737, 748), (428, 711, 720, 469), (427, 710, 722, 474), (426, 709, 724, 479), (703, 719, 747, 736), (423, 707, 726, 484), (725, 726, 754, 753), (742, 729, 730, 731), (741, 740, 743, 744), (739, 738, 745, 746), (737, 736, 747, 748), (735, 734, 749, 750), (733, 732, 751, 752), (727, 728, 753, 754), (777, 708, 731, 730), (709, 701, 732, 733), (710, 702, 734, 735), (711, 703, 736, 737), (722, 710, 735, 750), (712, 704, 738, 739), (713, 705, 740, 741), (714, 706, 729, 742), (721, 722, 750, 749), (708, 714, 742, 731), (705, 715, 743, 740), (701, 723, 751, 732), (707, 700, 728, 727), (706, 777, 730, 729), (716, 713, 741, 744), (724, 709, 733, 752), (715, 716, 744, 743), (723, 724, 752, 751), (704, 717, 745, 738), (700, 725, 753, 728), (718, 712, 739, 746), (726, 707, 727, 754), (717, 718, 746, 745), (715, 705, 760, 763), (717, 704, 759, 764), (719, 703, 758, 765), (721, 702, 757, 766), (723, 701, 756, 767), (725, 700, 755, 768), (700, 707, 762, 755), (701, 725, 768, 756), (777, 706, 761, 792), (702, 723, 767, 757), (707, 423, 545, 762), (703, 721, 766, 758), (704, 719, 765, 759), (705, 717, 764, 760), (706, 715, 763, 761), (708, 777, 770, 773), (776, 775, 771, 774), (670, 776, 774, 659), (675, 708, 773, 658), (659, 774, 772, 655), (658, 773, 776, 670), (783, 778, 779, 780), (782, 781, 784, 785), (769, 772, 780, 779), (773, 770, 781, 782), (774, 771, 778, 783), (772, 774, 783, 780), (770, 775, 784, 781), (771, 769, 779, 778), (776, 773, 782, 785), (775, 776, 785, 784), (421, 398, 419, 397, 417, 396, 415, 395, 413, 394, 411, 393, 654, 646, 653, 645, 638, 644, 647, 643, 648, 642, 649, 641, 650, 640, 651, 639, 652, 697, 698, 696, 699, 695, 787, 790, 786, 789, 791, 788, 792, 761, 763, 760, 764, 759, 765, 758, 766, 757, 767, 756, 768, 755, 762, 545, 549, 547, 548, 385, 410, 392, 409, 391, 408, 390, 407, 389, 406, 388, 405, 387, 384), (655, 772, 790, 787), (775, 770, 788, 791), (769, 771, 789, 786), (772, 769, 786, 790), (770, 777, 792, 788), (771, 775, 791, 789)])
me_plane_032.polygons.foreach_set('material_index', [0, 0, 0, 0, 0, 0, 0, 1, 1, 1, 1, 1, 1, 1, 1, 1, 1, 1, 1, 1, 1, 1, 1, 1, 1, 1, 1, 1, 1, 1, 1, 1, 1, 1, 1, 1, 1, 1, 1, 1, 1, 1, 1, 1, 1, 1, 1, 1, 1, 1, 1, 1, 1, 1, 1, 1, 1, 1, 1, 1, 1, 1, 1, 1, 1, 1, 1, 1, 1, 1, 1, 1, 1, 1, 1, 1, 1, 1, 1, 1, 1, 1, 1, 1, 1, 1, 1, 1, 1, 1, 1, 1, 1, 1, 1, 1, 1, 0, 0, 0, 0, 0, 0, 0, 1, 1, 1, 1, 1, 1, 0, 0, 0, 0, 0, 0, 0, 1, 1, 1, 1, 1, 1, 0, 0, 0, 0, 0, 0, 0, 1, 1, 1, 1, 1, 1, 0, 0, 0, 0, 0, 0, 0, 1, 1, 1, 1, 1, 1, 0, 0, 0, 0, 0, 0, 0, 1, 1, 1, 1, 1, 1, 0, 0, 0, 0, 0, 0, 0, 0, 0, 0, 0, 0, 0, 0, 0, 0, 0, 0, 0, 0, 0, 0, 0, 0, 0, 0, 0, 0, 0, 0, 0, 0, 0, 0, 0, 0, 0, 0, 0, 0, 0, 0, 0, 0, 0, 0, 0, 0, 0, 0, 0, 0, 0, 0, 0, 0, 0, 0, 0, 0, 0, 0, 0, 0, 0, 0, 0, 0, 0, 0, 0, 0, 0, 0, 0, 0, 0, 0, 0, 0, 0, 0, 0, 0, 0, 0, 0, 0, 0, 0, 0, 0, 0, 0, 0, 0, 0, 0, 0, 0, 0, 0, 0, 0, 0, 0, 0, 0, 0, 0, 0, 0, 0, 0, 0, 0, 0, 0, 0, 0, 0, 0, 0, 0, 0, 0, 0, 0, 0, 0, 0, 0, 0, 0, 0, 0, 0, 0, 0, 0, 0, 0, 0, 0, 0, 0, 0, 0, 0, 0, 0, 0, 0, 0, 0, 0, 0, 0, 0, 0, 0, 0, 0, 0, 0, 0, 0, 0, 0, 0, 0, 0, 0, 0, 0, 0, 0, 0, 0, 0, 0, 0, 0, 0, 0, 0, 0, 0, 0, 0, 0, 0, 0, 0, 0, 0, 0, 0, 0, 0, 0, 0, 0, 0, 0, 1, 1, 1, 1, 1, 1, 1, 1, 1, 1, 0, 1, 1, 1, 1, 0, 1, 0, 0, 0, 1, 0, 0, 0, 1, 1, 1, 1, 1, 0, 1, 0, 1, 0, 0, 0, 1, 0, 0, 0, 0, 0, 0, 1, 1, 1, 1, 1, 1, 1, 1, 1, 1, 1, 1, 1, 1, 1, 1, 1, 1, 1, 1, 1, 1, 1, 1, 1, 1, 1, 1, 0, 0, 0, 0, 1, 1, 0, 0, 0, 1, 1, 1, 1, 0, 1, 1, 0, 0, 1, 1, 0, 0, 0, 0, 0, 0, 0, 0, 0, 0, 0, 0, 0, 0, 0, 0, 0, 0, 0, 0, 0, 0, 0, 0, 0, 0, 0, 0, 0, 0, 0, 0, 0, 0, 0, 0, 0, 0, 0, 0, 0, 0, 0, 0, 0, 0, 0, 0, 0, 0, 0, 0, 0, 0, 0, 0, 1, 0, 1, 1, 1, 1, 1, 1, 1, 1, 1, 1, 1, 1, 1, 1, 1, 1, 1, 1, 1, 1, 1, 1, 1, 1, 1, 1, 1, 0, 0, 0, 0, 0, 0, 0, 0, 0, 0, 0, 0, 0, 0, 0, 0, 0, 0, 0, 0, 0, 0, 0, 0, 0, 0, 0, 0, 0, 0, 0, 0, 0, 0, 0, 0, 0, 0, 0, 0, 0, 0, 0, 0, 0, 0, 0, 0, 0, 0, 0, 0, 0, 0, 0, 0, 0, 0, 0, 0, 0, 0, 0, 0, 0, 0, 0, 0, 0, 1, 1, 1, 0, 1, 1, 1, 0, 1, 1, 0, 0, 0, 0, 0, 0, 0, 0, 1, 1, 1, 1, 1, 1, 1, 1, 1, 1, 1, 1, 0, 0, 0, 0, 0, 0, 0, 0, 0, 0, 0, 0, 0, 0, 0, 0, 0, 0, 1, 1, 0, 0, 0, 1, 1, 1, 1, 1, 1, 1, 1, 1, 1, 1, 1, 1, 1, 1, 0, 0, 1, 1, 1, 0, 1, 0, 0, 0, 0, 0, 0, 0, 0, 0, 0, 0, 0, 0, 0, 0, 0, 0, 0, 0, 0, 0, 0, 0, 0, 0, 0, 0, 0, 0, 0, 0, 0, 0, 0, 0, 0, 0, 0, 1, 0, 1, 1, 1, 1, 1, 1, 1, 1, 1, 1, 1, 1, 0, 0, 0, 0, 0, 0, 0, 0, 0, 0, 0, 1, 0, 0, 0, 1, 1])
me_plane_032.materials.append(mat_material_009)
me_plane_032.materials.append(mat_material_013)
me_plane_032.use_remesh_preserve_volume = False
me_plane_032.use_remesh_preserve_attributes = False
me_plane_032.use_mirror_vertex_groups = False
me_plane_032.update()

# ---- objects
ob_plane_012 = bpy.data.objects.new('Plane.012', me_plane_032)

# ---- transforms, parenting, visibility, modifiers, constraints
ob_plane_012.location = (0.004007, -0.07328, 0.2168)
ob_plane_012.scale = (0.3359, 0.3359, 0.3359)
ob_plane_012.lineart.crease_threshold = 0.0

# ---- collection membership
col_collection_7.objects.link(ob_plane_012)

# ---- scene / render settings (as saved in the file)
scene.frame_start = 1; scene.frame_end = 250; scene.frame_set(0)
scene.render.engine = 'BLENDER_EEVEE_NEXT'
scene.render.resolution_percentage = 50
scene.render.dither_intensity = 0.0
scene.cycles.use_denoising = False
scene.cycles.samples = 128
scene.cycles.sampling_pattern = 'TABULATED_SOBOL'
scene.cycles.use_adaptive_sampling = False
scene.cycles.use_light_tree = False
scene.cycles.blur_glossy = 0.0
scene.cycles.sample_clamp_indirect = 0.0
scene.view_settings.view_transform = 'Standard'
bpy.context.view_layer.update()

# ---- added for rendering (the .blend has no active camera and no usable light): camera, sun
cam_auto = bpy.data.cameras.new('AutoCamera')
cam_auto.lens = 50.0
cam_auto.sensor_width = 36.0
cam_auto.clip_end = 1000.0
ob_auto_camera = bpy.data.objects.new('AutoCamera', cam_auto)
scene.collection.objects.link(ob_auto_camera)
ob_auto_camera.location = (1.35019, -1.41577, 1.16942)
ob_auto_camera.rotation_euler = (1.09748, -7.21219e-08, 0.694738)
scene.camera = ob_auto_camera
light_auto_sun = bpy.data.lights.new('AutoSun', 'SUN')
light_auto_sun.energy = 3.0
light_auto_sun.angle = 0.0523599
ob_auto_sun = bpy.data.objects.new('AutoSun', light_auto_sun)
scene.collection.objects.link(ob_auto_sun)
ob_auto_sun.rotation_euler = (0.872665, 0.174533, 0.523599)
bpy.context.view_layer.update()
